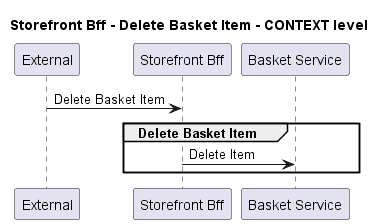

The diagram above was rendered by PlantUML. Its source (embedded in the PNG):
@startuml
!pragma layout smetana

title Storefront Bff - Delete Basket Item - CONTEXT level

participant "External" as C4InterFlow.SoftwareSystems.ExternalSystem
participant "Storefront Bff" as ECommercePlatform.SoftwareSystems.StorefrontBff
participant "Basket Service" as ECommercePlatform.SoftwareSystems.BasketService

C4InterFlow.SoftwareSystems.ExternalSystem -> ECommercePlatform.SoftwareSystems.StorefrontBff : Delete Basket Item
group Delete Basket Item
ECommercePlatform.SoftwareSystems.StorefrontBff -> ECommercePlatform.SoftwareSystems.BasketService : Delete Item
end


@enduml